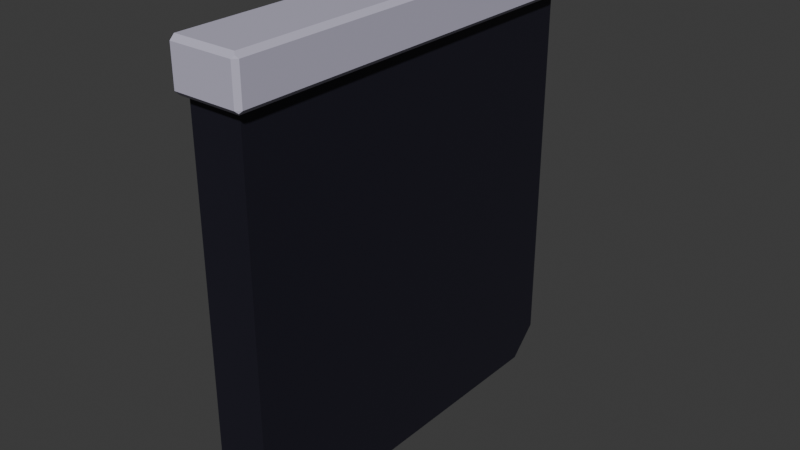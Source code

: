 # Source: Display.blend  (saved by Blender 4.3.34; exported with 4.5.12 LTS)
import bpy
from mathutils import Matrix  # noqa: F401  (used for matrix-valued properties, if any)

bpy.ops.wm.read_factory_settings(use_empty=True)
scene = bpy.context.scene
scene.name = 'Scene'

# ---- collections
col_collection = bpy.data.collections.new('Collection'); scene.collection.children.link(col_collection)

# ---- materials (node trees are filled in below, after node groups)
mat_displaymat = bpy.data.materials.new('DisplayMat')
mat_displayscreenmat = bpy.data.materials.new('DisplayScreenMat')

# ---- material node trees
mat_displaymat.use_nodes = True; mat_displaymat.node_tree.nodes.clear()
_N = mat_displaymat.node_tree.nodes; _L = mat_displaymat.node_tree.links
n0 = _N.new('ShaderNodeBsdfPrincipled'); n0.name = 'Principled BSDF'; n0.location = (10, 300)
n0.inputs[0].default_value = (0.521, 0.4969, 0.624, 1.0)
n1 = _N.new('ShaderNodeOutputMaterial'); n1.name = 'Material Output'; n1.location = (300, 300)
_L.new(n0.outputs[0], n1.inputs[0])
n1.is_active_output = True
mat_displayscreenmat.use_nodes = True; mat_displayscreenmat.node_tree.nodes.clear()
_N = mat_displayscreenmat.node_tree.nodes; _L = mat_displayscreenmat.node_tree.links
n0 = _N.new('ShaderNodeBsdfPrincipled'); n0.name = 'Principled BSDF'; n0.location = (10, 300)
n0.inputs[0].default_value = (0.01028, 0.009476, 0.01891, 1.0)
n1 = _N.new('ShaderNodeOutputMaterial'); n1.name = 'Material Output'; n1.location = (300, 300)
_L.new(n0.outputs[0], n1.inputs[0])
n1.is_active_output = True

# ---- world
world_world = bpy.data.worlds.new('World'); scene.world = world_world
world_world.use_nodes = True; world_world.node_tree.nodes.clear()
_N = world_world.node_tree.nodes; _L = world_world.node_tree.links
n0 = _N.new('ShaderNodeOutputWorld'); n0.name = 'World Output'; n0.location = (300, 300)
n1 = _N.new('ShaderNodeBackground'); n1.name = 'Background'; n1.location = (10, 300)
n1.inputs[0].default_value = (0.05088, 0.05088, 0.05088, 1.0)
_L.new(n1.outputs[0], n0.inputs[0])
n0.is_active_output = True
world_world.color = (0.05088, 0.05088, 0.05088)
world_world.sun_shadow_jitter_overblur = 0.0

# ---- meshes
me_display = bpy.data.meshes.new('Display')
me_display.from_pydata([(-0.08305, -0.3867, 0.3867), (-0.08305, 0.3867, 0.3867), (0.02091, -0.3867, 0.3867), (0.02091, 0.3867, 0.3867), (-0.08305, -0.3867, 0.4769), (-0.08305, 0.3867, 0.4769), (0.02091, 0.3867, 0.4769), (0.02091, -0.3867, 0.4769), (0.03764, 0.3867, 0.3867), (0.04644, 0.3867, 0.3955), (0.04644, -0.3867, 0.3955), (0.03764, -0.3867, 0.3867), (0.04644, 0.3867, 0.4681), (0.03764, 0.3867, 0.4769), (0.03764, -0.3867, 0.4769), (0.04644, -0.3867, 0.4681), (0.02091, -0.4034, 0.3867), (0.02091, -0.4122, 0.3955), (-0.08305, -0.4034, 0.3867), (-0.08305, -0.4122, 0.3955), (0.02091, -0.4122, 0.4681), (0.02091, -0.4034, 0.4769), (-0.08305, -0.4122, 0.4681), (-0.08305, -0.4034, 0.4769), (0.03764, -0.4034, 0.4769), (0.03764, -0.4034, 0.3867), (-0.08305, 0.4122, 0.3955), (-0.08305, 0.4034, 0.3867), (0.02091, 0.4122, 0.3955), (0.02091, 0.4034, 0.3867), (-0.08305, 0.4034, 0.4769), (-0.08305, 0.4122, 0.4681), (0.02091, 0.4034, 0.4769), (0.02091, 0.4122, 0.4681), (0.03764, 0.4034, 0.3867), (0.03764, 0.4034, 0.4769), (0.03852, -0.4122, 0.4681), (0.04644, -0.4043, 0.4681), (0.04187, -0.4076, 0.4727), (0.04644, -0.4043, 0.3955), (0.03852, -0.4122, 0.3955), (0.04187, -0.4076, 0.3909), (0.03852, 0.4122, 0.3955), (0.04644, 0.4043, 0.3955), (0.04187, 0.4076, 0.3909), (0.04644, 0.4043, 0.4681), (0.03852, 0.4122, 0.4681), (0.04187, 0.4076, 0.4727), (-0.08305, -0.332, -0.3867), (-0.08305, -0.3867, -0.332), (-0.08305, 0.3867, -0.332), (-0.08305, 0.332, -0.3867), (0.02091, -0.3867, -0.332), (0.02091, -0.332, -0.3867), (0.02091, 0.332, -0.3867), (0.02091, 0.3867, -0.332)], [], [(52, 2, 0, 49), (54, 55, 3, 2, 52, 53), (50, 1, 3, 55), (48, 49, 0, 1, 50, 51), (2, 11, 25, 16), (6, 5, 4, 7), (1, 0, 4, 5), (0, 2, 16, 18), (14, 7, 21, 24), (8, 3, 29, 34), (12, 45, 47, 35, 13), (6, 13, 35, 32), (10, 9, 12, 15), (4, 0, 18, 19, 22, 23), (25, 11, 10, 39, 41), (3, 1, 27, 29), (6, 7, 14, 13), (19, 17, 20, 22), (7, 4, 23, 21), (1, 5, 30, 31, 26, 27), (5, 6, 32, 30), (24, 21, 20, 36, 38), (34, 29, 28, 42, 44), (28, 26, 31, 33), (9, 10, 11, 8), (13, 14, 15, 12), (17, 19, 18, 16), (21, 23, 22, 20), (8, 34, 44, 43, 9), (20, 17, 40, 36), (10, 15, 37, 39), (16, 25, 41, 40, 17), (26, 28, 29, 27), (30, 32, 33, 31), (28, 33, 46, 42), (32, 35, 47, 46, 33), (12, 9, 43, 45), (2, 3, 8, 11), (36, 37, 38), (39, 40, 41), (42, 43, 44), (45, 46, 47), (42, 46, 45, 43), (36, 40, 39, 37), (38, 37, 15, 14, 24), (54, 51, 50, 55), (48, 53, 52, 49), (51, 54, 53, 48)])
me_display.polygons.foreach_set('material_index', [1, 1, 1, 1, 0, 0, 0, 0, 0, 0, 0, 0, 0, 0, 0, 0, 0, 0, 0, 0, 0, 0, 0, 0, 0, 0, 0, 0, 0, 0, 0, 0, 0, 0, 0, 0, 0, 0, 0, 0, 0, 0, 0, 0, 0, 1, 1, 1])
_uv = me_display.uv_layers.new(name='UVMap')
_uv.uv.foreach_set('vector', [0.3927, 0.75, 0.625, 0.75, 0.625, 1.0, 0.3927, 1.0, 0.375, 0.5177, 0.3927, 0.5, 0.625, 0.5, 0.625, 0.75, 0.3927, 0.75, 0.375, 0.7323, 0.3927, 0.25, 0.625, 0.25, 0.625, 0.5, 0.3927, 0.5, 0.375, 0.01767, 0.3927, 0.0, 0.625, 0.0, 0.625, 0.25, 0.3927, 0.25, 0.375, 0.2323, 0.625, 0.75, 0.625, 0.75, 0.625, 0.75, 0.625, 0.75, 0.625, 0.5, 0.875, 0.5, 0.875, 0.75, 0.625, 0.75, 0.625, 0.25, 0.625, 0.0, 0.625, 0.0, 0.625, 0.25, 0.625, 1.0, 0.625, 0.75, 0.625, 0.75, 0.625, 1.0, 0.625, 0.75, 0.625, 0.75, 0.625, 0.75, 0.625, 0.75, 0.625, 0.5, 0.625, 0.5, 0.625, 0.5, 0.625, 0.5, 0.625, 0.5, 0.625, 0.5, 0.625, 0.5, 0.625, 0.5, 0.625, 0.5, 0.625, 0.5, 0.625, 0.5, 0.625, 0.5, 0.625, 0.5, 0.625, 0.75, 0.625, 0.5, 0.625, 0.5, 0.625, 0.75, 0.625, 0.0, 0.625, 0.0, 0.625, 0.0, 0.625, 0.0, 0.625, 0.0, 0.625, 0.0, 0.625, 0.75, 0.625, 0.75, 0.625, 0.75, 0.625, 0.75, 0.625, 0.75, 0.625, 0.5, 0.625, 0.25, 0.625, 0.25, 0.625, 0.5, 0.625, 0.5, 0.625, 0.75, 0.625, 0.75, 0.625, 0.5, 0.625, 1.0, 0.625, 0.75, 0.625, 0.75, 0.625, 1.0, 0.625, 0.75, 0.875, 0.75, 0.875, 0.75, 0.625, 0.75, 0.625, 0.25, 0.625, 0.25, 0.625, 0.25, 0.625, 0.25, 0.625, 0.25, 0.625, 0.25, 0.875, 0.5, 0.625, 0.5, 0.625, 0.5, 0.875, 0.5, 0.625, 0.75, 0.625, 0.75, 0.625, 0.75, 0.625, 0.75, 0.625, 0.75, 0.625, 0.5, 0.625, 0.5, 0.625, 0.5, 0.625, 0.5, 0.625, 0.5, 0.625, 0.5, 0.625, 0.25, 0.625, 0.25, 0.625, 0.5, 0.625, 0.5, 0.625, 0.75, 0.625, 0.75, 0.625, 0.5, 0.625, 0.5, 0.625, 0.75, 0.625, 0.75, 0.625, 0.5, 0.625, 0.75, 0.625, 1.0, 0.625, 1.0, 0.625, 0.75, 0.625, 0.75, 0.625, 1.0, 0.625, 1.0, 0.625, 0.75, 0.625, 0.5, 0.625, 0.5, 0.625, 0.5, 0.625, 0.5, 0.625, 0.5, 0.625, 0.75, 0.625, 0.75, 0.625, 0.75, 0.625, 0.75, 0.625, 0.75, 0.625, 0.75, 0.625, 0.75, 0.625, 0.75, 0.625, 0.75, 0.625, 0.75, 0.625, 0.75, 0.625, 0.75, 0.625, 0.75, 0.625, 0.25, 0.625, 0.5, 0.625, 0.5, 0.625, 0.25, 0.625, 0.25, 0.625, 0.5, 0.625, 0.5, 0.625, 0.25, 0.625, 0.5, 0.625, 0.5, 0.625, 0.5, 0.625, 0.5, 0.625, 0.5, 0.625, 0.5, 0.625, 0.5, 0.625, 0.5, 0.625, 0.5, 0.625, 0.5, 0.625, 0.5, 0.625, 0.5, 0.625, 0.5, 0.625, 0.75, 0.625, 0.5, 0.625, 0.5, 0.625, 0.75, 0.625, 0.75, 0.625, 0.75, 0.625, 0.75, 0.625, 0.75, 0.625, 0.75, 0.625, 0.75, 0.625, 0.5, 0.625, 0.5, 0.625, 0.5, 0.625, 0.5, 0.625, 0.5, 0.625, 0.5, 0.625, 0.5, 0.625, 0.5, 0.625, 0.5, 0.625, 0.5, 0.625, 0.75, 0.625, 0.75, 0.625, 0.75, 0.625, 0.75, 0.625, 0.75, 0.625, 0.75, 0.625, 0.75, 0.625, 0.75, 0.625, 0.75, 0.375, 0.5177, 0.125, 0.5177, 0.125, 0.5, 0.375, 0.5, 0.125, 0.7323, 0.375, 0.7323, 0.375, 0.75, 0.125, 0.75, 0.125, 0.5177, 0.375, 0.5177, 0.375, 0.7323, 0.125, 0.7323])
me_display.materials.append(mat_displaymat)
me_display.materials.append(mat_displayscreenmat)
me_display.update()

# ---- objects
ob_display = bpy.data.objects.new('Display', me_display)

# ---- transforms, parenting, visibility, modifiers, constraints
ob_display.location = (0.0, 0.0, 0.0)

# ---- collection membership
col_collection.objects.link(ob_display)

# ---- scene / render settings (as saved in the file)
scene.frame_start = 1; scene.frame_end = 250; scene.frame_set(1)
scene.render.engine = 'BLENDER_EEVEE_NEXT'
bpy.context.view_layer.update()

# ---- added for rendering (the .blend has no active camera and no usable light): camera, sun
cam_auto = bpy.data.cameras.new('AutoCamera')
cam_auto.lens = 50.0
cam_auto.sensor_width = 36.0
cam_auto.clip_end = 1000.0
ob_auto_camera = bpy.data.objects.new('AutoCamera', cam_auto)
scene.collection.objects.link(ob_auto_camera)
ob_auto_camera.location = (1.09279, -1.33331, 0.933991)
ob_auto_camera.rotation_euler = (1.09748, -7.21219e-08, 0.694738)
scene.camera = ob_auto_camera
light_auto_sun = bpy.data.lights.new('AutoSun', 'SUN')
light_auto_sun.energy = 3.0
light_auto_sun.angle = 0.0523599
ob_auto_sun = bpy.data.objects.new('AutoSun', light_auto_sun)
scene.collection.objects.link(ob_auto_sun)
ob_auto_sun.rotation_euler = (0.872665, 0.174533, 0.523599)
bpy.context.view_layer.update()

